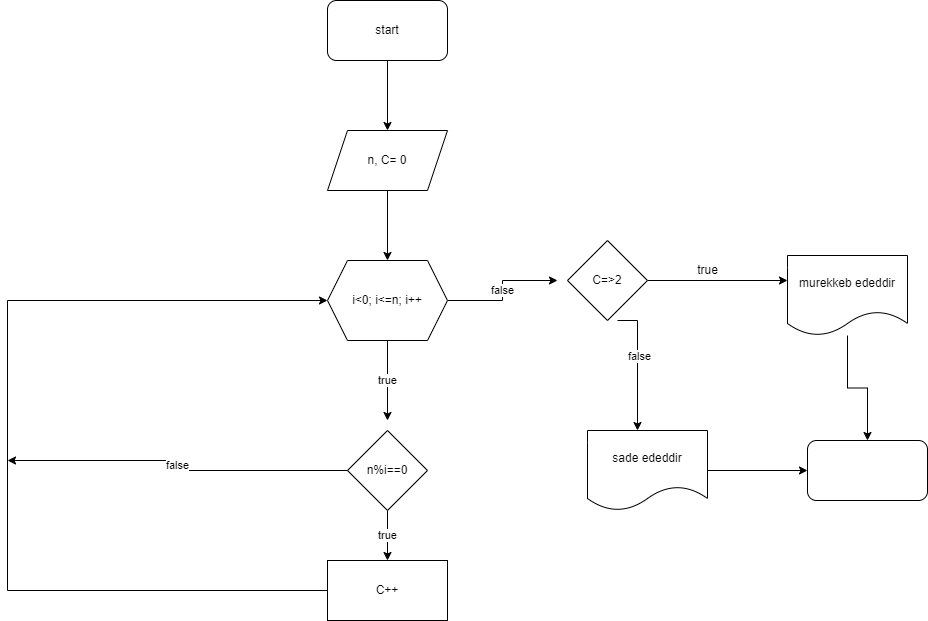

The diagram above was exported from draw.io. Its source (the exported page's mxGraphModel, read from the mxfile embedded in the PNG):
<mxGraphModel dx="1038" dy="513" grid="1" gridSize="10" guides="1" tooltips="1" connect="1" arrows="1" fold="1" page="1" pageScale="1" pageWidth="850" pageHeight="1100" math="0" shadow="0">
  <root>
    <mxCell id="0" />
    <mxCell id="1" parent="0" />
    <mxCell id="ZAHA9QfrgythSnxBr52X-9" style="edgeStyle=orthogonalEdgeStyle;rounded=0;orthogonalLoop=1;jettySize=auto;html=1;" edge="1" parent="1" source="ZAHA9QfrgythSnxBr52X-1" target="ZAHA9QfrgythSnxBr52X-5">
      <mxGeometry relative="1" as="geometry" />
    </mxCell>
    <mxCell id="ZAHA9QfrgythSnxBr52X-1" value="start" style="rounded=1;whiteSpace=wrap;html=1;" vertex="1" parent="1">
      <mxGeometry x="350" y="40" width="120" height="60" as="geometry" />
    </mxCell>
    <mxCell id="ZAHA9QfrgythSnxBr52X-4" style="edgeStyle=orthogonalEdgeStyle;rounded=0;orthogonalLoop=1;jettySize=auto;html=1;" edge="1" parent="1">
      <mxGeometry relative="1" as="geometry">
        <mxPoint x="640" y="360" as="sourcePoint" />
        <mxPoint x="660" y="470" as="targetPoint" />
      </mxGeometry>
    </mxCell>
    <mxCell id="ZAHA9QfrgythSnxBr52X-19" value="false" style="edgeLabel;html=1;align=center;verticalAlign=middle;resizable=0;points=[];" vertex="1" connectable="0" parent="ZAHA9QfrgythSnxBr52X-4">
      <mxGeometry x="-0.16" y="1" relative="1" as="geometry">
        <mxPoint as="offset" />
      </mxGeometry>
    </mxCell>
    <mxCell id="ZAHA9QfrgythSnxBr52X-8" style="edgeStyle=orthogonalEdgeStyle;rounded=0;orthogonalLoop=1;jettySize=auto;html=1;entryX=0.5;entryY=0;entryDx=0;entryDy=0;" edge="1" parent="1" source="ZAHA9QfrgythSnxBr52X-5" target="ZAHA9QfrgythSnxBr52X-6">
      <mxGeometry relative="1" as="geometry" />
    </mxCell>
    <mxCell id="ZAHA9QfrgythSnxBr52X-5" value="n, C= 0" style="shape=parallelogram;perimeter=parallelogramPerimeter;whiteSpace=wrap;html=1;fixedSize=1;" vertex="1" parent="1">
      <mxGeometry x="350" y="170" width="120" height="60" as="geometry" />
    </mxCell>
    <mxCell id="ZAHA9QfrgythSnxBr52X-7" value="false" style="edgeStyle=orthogonalEdgeStyle;rounded=0;orthogonalLoop=1;jettySize=auto;html=1;" edge="1" parent="1" source="ZAHA9QfrgythSnxBr52X-6">
      <mxGeometry relative="1" as="geometry">
        <mxPoint x="580" y="320" as="targetPoint" />
      </mxGeometry>
    </mxCell>
    <mxCell id="ZAHA9QfrgythSnxBr52X-10" value="true" style="edgeStyle=orthogonalEdgeStyle;rounded=0;orthogonalLoop=1;jettySize=auto;html=1;" edge="1" parent="1" source="ZAHA9QfrgythSnxBr52X-6">
      <mxGeometry relative="1" as="geometry">
        <mxPoint x="410" y="460" as="targetPoint" />
      </mxGeometry>
    </mxCell>
    <mxCell id="ZAHA9QfrgythSnxBr52X-6" value="i&amp;lt;0; i&amp;lt;=n; i++" style="shape=hexagon;perimeter=hexagonPerimeter2;whiteSpace=wrap;html=1;fixedSize=1;" vertex="1" parent="1">
      <mxGeometry x="350" y="300" width="120" height="80" as="geometry" />
    </mxCell>
    <mxCell id="ZAHA9QfrgythSnxBr52X-13" value="true" style="edgeStyle=orthogonalEdgeStyle;rounded=0;orthogonalLoop=1;jettySize=auto;html=1;entryX=0.5;entryY=0;entryDx=0;entryDy=0;" edge="1" parent="1" source="ZAHA9QfrgythSnxBr52X-11" target="ZAHA9QfrgythSnxBr52X-12">
      <mxGeometry relative="1" as="geometry" />
    </mxCell>
    <mxCell id="ZAHA9QfrgythSnxBr52X-16" value="false" style="edgeStyle=orthogonalEdgeStyle;rounded=0;orthogonalLoop=1;jettySize=auto;html=1;" edge="1" parent="1" source="ZAHA9QfrgythSnxBr52X-11">
      <mxGeometry relative="1" as="geometry">
        <mxPoint x="30" y="500" as="targetPoint" />
      </mxGeometry>
    </mxCell>
    <mxCell id="ZAHA9QfrgythSnxBr52X-11" value="n%i==0" style="rhombus;whiteSpace=wrap;html=1;" vertex="1" parent="1">
      <mxGeometry x="370" y="470" width="80" height="80" as="geometry" />
    </mxCell>
    <mxCell id="ZAHA9QfrgythSnxBr52X-15" style="edgeStyle=orthogonalEdgeStyle;rounded=0;orthogonalLoop=1;jettySize=auto;html=1;entryX=0;entryY=0.5;entryDx=0;entryDy=0;" edge="1" parent="1" source="ZAHA9QfrgythSnxBr52X-12" target="ZAHA9QfrgythSnxBr52X-6">
      <mxGeometry relative="1" as="geometry">
        <Array as="points">
          <mxPoint x="30" y="630" />
          <mxPoint x="30" y="340" />
        </Array>
      </mxGeometry>
    </mxCell>
    <mxCell id="ZAHA9QfrgythSnxBr52X-12" value="C++" style="rounded=0;whiteSpace=wrap;html=1;" vertex="1" parent="1">
      <mxGeometry x="350" y="600" width="120" height="60" as="geometry" />
    </mxCell>
    <mxCell id="ZAHA9QfrgythSnxBr52X-18" style="edgeStyle=orthogonalEdgeStyle;rounded=0;orthogonalLoop=1;jettySize=auto;html=1;" edge="1" parent="1" source="ZAHA9QfrgythSnxBr52X-17">
      <mxGeometry relative="1" as="geometry">
        <mxPoint x="810" y="320" as="targetPoint" />
      </mxGeometry>
    </mxCell>
    <mxCell id="ZAHA9QfrgythSnxBr52X-17" value="C=&amp;gt;2" style="rhombus;whiteSpace=wrap;html=1;" vertex="1" parent="1">
      <mxGeometry x="590" y="280" width="80" height="80" as="geometry" />
    </mxCell>
    <mxCell id="ZAHA9QfrgythSnxBr52X-20" value="true&lt;br&gt;" style="text;html=1;align=center;verticalAlign=middle;resizable=0;points=[];autosize=1;strokeColor=none;fillColor=none;" vertex="1" parent="1">
      <mxGeometry x="710" y="295" width="40" height="30" as="geometry" />
    </mxCell>
    <mxCell id="ZAHA9QfrgythSnxBr52X-25" style="edgeStyle=orthogonalEdgeStyle;rounded=0;orthogonalLoop=1;jettySize=auto;html=1;" edge="1" parent="1" source="ZAHA9QfrgythSnxBr52X-21" target="ZAHA9QfrgythSnxBr52X-24">
      <mxGeometry relative="1" as="geometry" />
    </mxCell>
    <mxCell id="ZAHA9QfrgythSnxBr52X-21" value="murekkeb ededdir" style="shape=document;whiteSpace=wrap;html=1;boundedLbl=1;" vertex="1" parent="1">
      <mxGeometry x="810" y="295" width="120" height="80" as="geometry" />
    </mxCell>
    <mxCell id="ZAHA9QfrgythSnxBr52X-26" style="edgeStyle=orthogonalEdgeStyle;rounded=0;orthogonalLoop=1;jettySize=auto;html=1;" edge="1" parent="1" source="ZAHA9QfrgythSnxBr52X-23" target="ZAHA9QfrgythSnxBr52X-24">
      <mxGeometry relative="1" as="geometry" />
    </mxCell>
    <mxCell id="ZAHA9QfrgythSnxBr52X-23" value="sade ededdir" style="shape=document;whiteSpace=wrap;html=1;boundedLbl=1;" vertex="1" parent="1">
      <mxGeometry x="610" y="470" width="120" height="80" as="geometry" />
    </mxCell>
    <mxCell id="ZAHA9QfrgythSnxBr52X-24" value="" style="rounded=1;whiteSpace=wrap;html=1;" vertex="1" parent="1">
      <mxGeometry x="830" y="480" width="120" height="60" as="geometry" />
    </mxCell>
  </root>
</mxGraphModel>